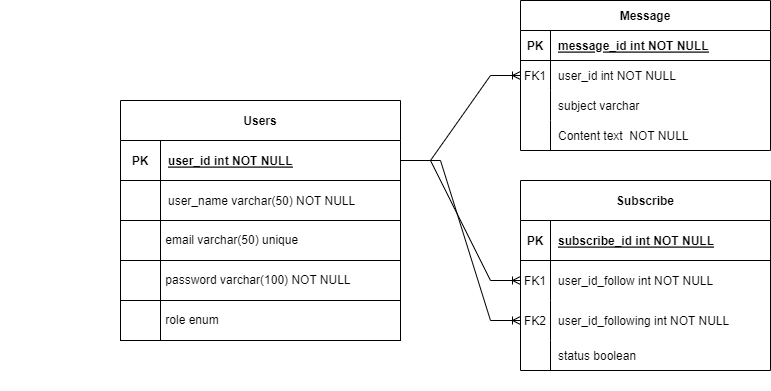

The diagram above was exported from draw.io. Its source (the exported page's mxGraphModel, read from the mxfile embedded in the PNG):
<mxGraphModel dx="1245" dy="481" grid="1" gridSize="10" guides="1" tooltips="1" connect="1" arrows="1" fold="1" page="1" pageScale="1" pageWidth="850" pageHeight="1100" math="0" shadow="0" extFonts="Permanent Marker^https://fonts.googleapis.com/css?family=Permanent+Marker">
  <root>
    <mxCell id="0" />
    <mxCell id="1" parent="0" />
    <mxCell id="C-vyLk0tnHw3VtMMgP7b-2" value="Message" style="shape=table;startSize=30;container=1;collapsible=1;childLayout=tableLayout;fixedRows=1;rowLines=0;fontStyle=1;align=center;resizeLast=1;" parent="1" vertex="1">
      <mxGeometry x="520" y="20" width="250" height="150" as="geometry" />
    </mxCell>
    <mxCell id="C-vyLk0tnHw3VtMMgP7b-3" value="" style="shape=partialRectangle;collapsible=0;dropTarget=0;pointerEvents=0;fillColor=none;points=[[0,0.5],[1,0.5]];portConstraint=eastwest;top=0;left=0;right=0;bottom=1;" parent="C-vyLk0tnHw3VtMMgP7b-2" vertex="1">
      <mxGeometry y="30" width="250" height="30" as="geometry" />
    </mxCell>
    <mxCell id="C-vyLk0tnHw3VtMMgP7b-4" value="PK" style="shape=partialRectangle;overflow=hidden;connectable=0;fillColor=none;top=0;left=0;bottom=0;right=0;fontStyle=1;" parent="C-vyLk0tnHw3VtMMgP7b-3" vertex="1">
      <mxGeometry width="30" height="30" as="geometry">
        <mxRectangle width="30" height="30" as="alternateBounds" />
      </mxGeometry>
    </mxCell>
    <mxCell id="C-vyLk0tnHw3VtMMgP7b-5" value="message_id int NOT NULL " style="shape=partialRectangle;overflow=hidden;connectable=0;fillColor=none;top=0;left=0;bottom=0;right=0;align=left;spacingLeft=6;fontStyle=5;" parent="C-vyLk0tnHw3VtMMgP7b-3" vertex="1">
      <mxGeometry x="30" width="220" height="30" as="geometry">
        <mxRectangle width="220" height="30" as="alternateBounds" />
      </mxGeometry>
    </mxCell>
    <mxCell id="C-vyLk0tnHw3VtMMgP7b-6" value="" style="shape=partialRectangle;collapsible=0;dropTarget=0;pointerEvents=0;fillColor=none;points=[[0,0.5],[1,0.5]];portConstraint=eastwest;top=0;left=0;right=0;bottom=0;" parent="C-vyLk0tnHw3VtMMgP7b-2" vertex="1">
      <mxGeometry y="60" width="250" height="30" as="geometry" />
    </mxCell>
    <mxCell id="C-vyLk0tnHw3VtMMgP7b-7" value="FK1" style="shape=partialRectangle;overflow=hidden;connectable=0;fillColor=none;top=0;left=0;bottom=0;right=0;" parent="C-vyLk0tnHw3VtMMgP7b-6" vertex="1">
      <mxGeometry width="30" height="30" as="geometry">
        <mxRectangle width="30" height="30" as="alternateBounds" />
      </mxGeometry>
    </mxCell>
    <mxCell id="C-vyLk0tnHw3VtMMgP7b-8" value="user_id int NOT NULL" style="shape=partialRectangle;overflow=hidden;connectable=0;fillColor=none;top=0;left=0;bottom=0;right=0;align=left;spacingLeft=6;" parent="C-vyLk0tnHw3VtMMgP7b-6" vertex="1">
      <mxGeometry x="30" width="220" height="30" as="geometry">
        <mxRectangle width="220" height="30" as="alternateBounds" />
      </mxGeometry>
    </mxCell>
    <mxCell id="C-vyLk0tnHw3VtMMgP7b-9" value="" style="shape=partialRectangle;collapsible=0;dropTarget=0;pointerEvents=0;fillColor=none;points=[[0,0.5],[1,0.5]];portConstraint=eastwest;top=0;left=0;right=0;bottom=0;" parent="C-vyLk0tnHw3VtMMgP7b-2" vertex="1">
      <mxGeometry y="90" width="250" height="30" as="geometry" />
    </mxCell>
    <mxCell id="C-vyLk0tnHw3VtMMgP7b-10" value="" style="shape=partialRectangle;overflow=hidden;connectable=0;fillColor=none;top=0;left=0;bottom=0;right=0;" parent="C-vyLk0tnHw3VtMMgP7b-9" vertex="1">
      <mxGeometry width="30" height="30" as="geometry">
        <mxRectangle width="30" height="30" as="alternateBounds" />
      </mxGeometry>
    </mxCell>
    <mxCell id="C-vyLk0tnHw3VtMMgP7b-11" value="subject varchar " style="shape=partialRectangle;overflow=hidden;connectable=0;fillColor=none;top=0;left=0;bottom=0;right=0;align=left;spacingLeft=6;" parent="C-vyLk0tnHw3VtMMgP7b-9" vertex="1">
      <mxGeometry x="30" width="220" height="30" as="geometry">
        <mxRectangle width="220" height="30" as="alternateBounds" />
      </mxGeometry>
    </mxCell>
    <mxCell id="q_m86HXw5m0wtv2GCLnh-37" value="" style="shape=tableRow;horizontal=0;startSize=0;swimlaneHead=0;swimlaneBody=0;fillColor=none;collapsible=0;dropTarget=0;points=[[0,0.5],[1,0.5]];portConstraint=eastwest;top=0;left=0;right=0;bottom=0;movable=0;resizable=0;rotatable=0;deletable=0;editable=0;connectable=0;" vertex="1" parent="C-vyLk0tnHw3VtMMgP7b-2">
      <mxGeometry y="120" width="250" height="30" as="geometry" />
    </mxCell>
    <mxCell id="q_m86HXw5m0wtv2GCLnh-38" value="" style="shape=partialRectangle;connectable=0;fillColor=none;top=0;left=0;bottom=0;right=0;editable=1;overflow=hidden;" vertex="1" parent="q_m86HXw5m0wtv2GCLnh-37">
      <mxGeometry width="30" height="30" as="geometry">
        <mxRectangle width="30" height="30" as="alternateBounds" />
      </mxGeometry>
    </mxCell>
    <mxCell id="q_m86HXw5m0wtv2GCLnh-39" value="Content text  NOT NULL" style="shape=partialRectangle;connectable=0;fillColor=none;top=0;left=0;bottom=0;right=0;align=left;spacingLeft=6;overflow=hidden;" vertex="1" parent="q_m86HXw5m0wtv2GCLnh-37">
      <mxGeometry x="30" width="220" height="30" as="geometry">
        <mxRectangle width="220" height="30" as="alternateBounds" />
      </mxGeometry>
    </mxCell>
    <mxCell id="C-vyLk0tnHw3VtMMgP7b-13" value="Subscribe" style="shape=table;startSize=40;container=1;collapsible=1;childLayout=tableLayout;fixedRows=1;rowLines=0;fontStyle=1;align=center;resizeLast=1;" parent="1" vertex="1">
      <mxGeometry x="520" y="200" width="250" height="190" as="geometry" />
    </mxCell>
    <mxCell id="C-vyLk0tnHw3VtMMgP7b-14" value="" style="shape=partialRectangle;collapsible=0;dropTarget=0;pointerEvents=0;fillColor=none;points=[[0,0.5],[1,0.5]];portConstraint=eastwest;top=0;left=0;right=0;bottom=1;" parent="C-vyLk0tnHw3VtMMgP7b-13" vertex="1">
      <mxGeometry y="40" width="250" height="40" as="geometry" />
    </mxCell>
    <mxCell id="C-vyLk0tnHw3VtMMgP7b-15" value="PK" style="shape=partialRectangle;overflow=hidden;connectable=0;fillColor=none;top=0;left=0;bottom=0;right=0;fontStyle=1;" parent="C-vyLk0tnHw3VtMMgP7b-14" vertex="1">
      <mxGeometry width="30" height="40" as="geometry">
        <mxRectangle width="30" height="40" as="alternateBounds" />
      </mxGeometry>
    </mxCell>
    <mxCell id="C-vyLk0tnHw3VtMMgP7b-16" value="subscribe_id int NOT NULL " style="shape=partialRectangle;overflow=hidden;connectable=0;fillColor=none;top=0;left=0;bottom=0;right=0;align=left;spacingLeft=6;fontStyle=5;" parent="C-vyLk0tnHw3VtMMgP7b-14" vertex="1">
      <mxGeometry x="30" width="220" height="40" as="geometry">
        <mxRectangle width="220" height="40" as="alternateBounds" />
      </mxGeometry>
    </mxCell>
    <mxCell id="q_m86HXw5m0wtv2GCLnh-52" value="" style="shape=partialRectangle;collapsible=0;dropTarget=0;pointerEvents=0;fillColor=none;points=[[0,0.5],[1,0.5]];portConstraint=eastwest;top=0;left=0;right=0;bottom=0;" vertex="1" parent="C-vyLk0tnHw3VtMMgP7b-13">
      <mxGeometry y="80" width="250" height="40" as="geometry" />
    </mxCell>
    <mxCell id="q_m86HXw5m0wtv2GCLnh-53" value="FK1" style="shape=partialRectangle;overflow=hidden;connectable=0;fillColor=none;top=0;left=0;bottom=0;right=0;" vertex="1" parent="q_m86HXw5m0wtv2GCLnh-52">
      <mxGeometry width="30" height="40" as="geometry">
        <mxRectangle width="30" height="40" as="alternateBounds" />
      </mxGeometry>
    </mxCell>
    <mxCell id="q_m86HXw5m0wtv2GCLnh-54" value="user_id_follow int NOT NULL" style="shape=partialRectangle;overflow=hidden;connectable=0;fillColor=none;top=0;left=0;bottom=0;right=0;align=left;spacingLeft=6;" vertex="1" parent="q_m86HXw5m0wtv2GCLnh-52">
      <mxGeometry x="30" width="220" height="40" as="geometry">
        <mxRectangle width="220" height="40" as="alternateBounds" />
      </mxGeometry>
    </mxCell>
    <mxCell id="C-vyLk0tnHw3VtMMgP7b-17" value="" style="shape=partialRectangle;collapsible=0;dropTarget=0;pointerEvents=0;fillColor=none;points=[[0,0.5],[1,0.5]];portConstraint=eastwest;top=0;left=0;right=0;bottom=0;" parent="C-vyLk0tnHw3VtMMgP7b-13" vertex="1">
      <mxGeometry y="120" width="250" height="40" as="geometry" />
    </mxCell>
    <mxCell id="C-vyLk0tnHw3VtMMgP7b-18" value="FK2" style="shape=partialRectangle;overflow=hidden;connectable=0;fillColor=none;top=0;left=0;bottom=0;right=0;" parent="C-vyLk0tnHw3VtMMgP7b-17" vertex="1">
      <mxGeometry width="30" height="40" as="geometry">
        <mxRectangle width="30" height="40" as="alternateBounds" />
      </mxGeometry>
    </mxCell>
    <mxCell id="C-vyLk0tnHw3VtMMgP7b-19" value="user_id_following int NOT NULL" style="shape=partialRectangle;overflow=hidden;connectable=0;fillColor=none;top=0;left=0;bottom=0;right=0;align=left;spacingLeft=6;" parent="C-vyLk0tnHw3VtMMgP7b-17" vertex="1">
      <mxGeometry x="30" width="220" height="40" as="geometry">
        <mxRectangle width="220" height="40" as="alternateBounds" />
      </mxGeometry>
    </mxCell>
    <mxCell id="C-vyLk0tnHw3VtMMgP7b-20" value="" style="shape=partialRectangle;collapsible=0;dropTarget=0;pointerEvents=0;fillColor=none;points=[[0,0.5],[1,0.5]];portConstraint=eastwest;top=0;left=0;right=0;bottom=0;" parent="C-vyLk0tnHw3VtMMgP7b-13" vertex="1">
      <mxGeometry y="160" width="250" height="30" as="geometry" />
    </mxCell>
    <mxCell id="C-vyLk0tnHw3VtMMgP7b-21" value="" style="shape=partialRectangle;overflow=hidden;connectable=0;fillColor=none;top=0;left=0;bottom=0;right=0;" parent="C-vyLk0tnHw3VtMMgP7b-20" vertex="1">
      <mxGeometry width="30" height="30" as="geometry">
        <mxRectangle width="30" height="30" as="alternateBounds" />
      </mxGeometry>
    </mxCell>
    <mxCell id="C-vyLk0tnHw3VtMMgP7b-22" value="status boolean" style="shape=partialRectangle;overflow=hidden;connectable=0;fillColor=none;top=0;left=0;bottom=0;right=0;align=left;spacingLeft=6;" parent="C-vyLk0tnHw3VtMMgP7b-20" vertex="1">
      <mxGeometry x="30" width="220" height="30" as="geometry">
        <mxRectangle width="220" height="30" as="alternateBounds" />
      </mxGeometry>
    </mxCell>
    <mxCell id="C-vyLk0tnHw3VtMMgP7b-23" value="Users" style="shape=table;startSize=40;container=1;collapsible=1;childLayout=tableLayout;fixedRows=1;rowLines=0;fontStyle=1;align=center;resizeLast=1;" parent="1" vertex="1">
      <mxGeometry x="120" y="120" width="280" height="240" as="geometry" />
    </mxCell>
    <mxCell id="C-vyLk0tnHw3VtMMgP7b-24" value="" style="shape=partialRectangle;collapsible=0;dropTarget=0;pointerEvents=0;fillColor=none;points=[[0,0.5],[1,0.5]];portConstraint=eastwest;top=0;left=0;right=0;bottom=1;" parent="C-vyLk0tnHw3VtMMgP7b-23" vertex="1">
      <mxGeometry y="40" width="280" height="40" as="geometry" />
    </mxCell>
    <mxCell id="C-vyLk0tnHw3VtMMgP7b-25" value="PK" style="shape=partialRectangle;overflow=hidden;connectable=0;fillColor=none;top=0;left=0;bottom=0;right=0;fontStyle=1;" parent="C-vyLk0tnHw3VtMMgP7b-24" vertex="1">
      <mxGeometry width="40" height="40" as="geometry">
        <mxRectangle width="40" height="40" as="alternateBounds" />
      </mxGeometry>
    </mxCell>
    <mxCell id="C-vyLk0tnHw3VtMMgP7b-26" value="user_id int NOT NULL " style="shape=partialRectangle;overflow=hidden;connectable=0;fillColor=none;top=0;left=0;bottom=0;right=0;align=left;spacingLeft=6;fontStyle=5;" parent="C-vyLk0tnHw3VtMMgP7b-24" vertex="1">
      <mxGeometry x="40" width="240" height="40" as="geometry">
        <mxRectangle width="240" height="40" as="alternateBounds" />
      </mxGeometry>
    </mxCell>
    <mxCell id="C-vyLk0tnHw3VtMMgP7b-27" value="" style="shape=partialRectangle;collapsible=0;dropTarget=0;pointerEvents=0;fillColor=none;points=[[0,0.5],[1,0.5]];portConstraint=eastwest;top=0;left=0;right=0;bottom=0;" parent="C-vyLk0tnHw3VtMMgP7b-23" vertex="1">
      <mxGeometry y="80" width="280" height="40" as="geometry" />
    </mxCell>
    <mxCell id="C-vyLk0tnHw3VtMMgP7b-28" value="" style="shape=partialRectangle;overflow=hidden;connectable=0;fillColor=none;top=0;left=0;bottom=0;right=0;" parent="C-vyLk0tnHw3VtMMgP7b-27" vertex="1">
      <mxGeometry width="40" height="40" as="geometry">
        <mxRectangle width="40" height="40" as="alternateBounds" />
      </mxGeometry>
    </mxCell>
    <mxCell id="C-vyLk0tnHw3VtMMgP7b-29" value="user_name varchar(50) NOT NULL" style="shape=partialRectangle;overflow=hidden;connectable=0;fillColor=none;top=0;left=0;bottom=0;right=0;align=left;spacingLeft=6;" parent="C-vyLk0tnHw3VtMMgP7b-27" vertex="1">
      <mxGeometry x="40" width="240" height="40" as="geometry">
        <mxRectangle width="240" height="40" as="alternateBounds" />
      </mxGeometry>
    </mxCell>
    <mxCell id="q_m86HXw5m0wtv2GCLnh-2" value="&lt;div style=&quot;&quot;&gt;&lt;span style=&quot;background-color: initial;&quot;&gt;&amp;nbsp;email varchar(50) unique&lt;/span&gt;&lt;/div&gt;" style="rounded=0;whiteSpace=wrap;html=1;align=left;" vertex="1" parent="1">
      <mxGeometry x="160" y="240" width="240" height="40" as="geometry" />
    </mxCell>
    <mxCell id="q_m86HXw5m0wtv2GCLnh-16" value="" style="shape=tableRow;horizontal=0;startSize=0;swimlaneHead=0;swimlaneBody=0;fillColor=none;collapsible=0;dropTarget=0;points=[[0,0.5],[1,0.5]];portConstraint=eastwest;top=0;left=0;right=0;bottom=0;" vertex="1" parent="1">
      <mxGeometry y="380" width="180" height="30" as="geometry" />
    </mxCell>
    <mxCell id="q_m86HXw5m0wtv2GCLnh-17" value="" style="shape=partialRectangle;connectable=0;fillColor=none;top=0;left=0;bottom=0;right=0;editable=1;overflow=hidden;" vertex="1" parent="q_m86HXw5m0wtv2GCLnh-16">
      <mxGeometry width="30" height="30" as="geometry">
        <mxRectangle width="30" height="30" as="alternateBounds" />
      </mxGeometry>
    </mxCell>
    <mxCell id="q_m86HXw5m0wtv2GCLnh-19" value="" style="rounded=0;whiteSpace=wrap;html=1;" vertex="1" parent="1">
      <mxGeometry x="120" y="240" width="40" height="40" as="geometry" />
    </mxCell>
    <mxCell id="q_m86HXw5m0wtv2GCLnh-21" value="&lt;div style=&quot;&quot;&gt;&lt;span style=&quot;background-color: initial;&quot;&gt;&amp;nbsp;password varchar(100) NOT NULL&lt;/span&gt;&lt;/div&gt;" style="rounded=0;whiteSpace=wrap;html=1;align=left;" vertex="1" parent="1">
      <mxGeometry x="160" y="280" width="240" height="40" as="geometry" />
    </mxCell>
    <mxCell id="q_m86HXw5m0wtv2GCLnh-23" value="" style="rounded=0;whiteSpace=wrap;html=1;" vertex="1" parent="1">
      <mxGeometry x="120" y="280" width="40" height="40" as="geometry" />
    </mxCell>
    <mxCell id="q_m86HXw5m0wtv2GCLnh-24" value="&amp;nbsp;role enum&amp;nbsp;" style="rounded=0;whiteSpace=wrap;html=1;align=left;" vertex="1" parent="1">
      <mxGeometry x="160" y="320" width="240" height="40" as="geometry" />
    </mxCell>
    <mxCell id="q_m86HXw5m0wtv2GCLnh-25" value="" style="rounded=0;whiteSpace=wrap;html=1;" vertex="1" parent="1">
      <mxGeometry x="120" y="320" width="40" height="40" as="geometry" />
    </mxCell>
    <mxCell id="q_m86HXw5m0wtv2GCLnh-59" value="" style="edgeStyle=entityRelationEdgeStyle;fontSize=12;html=1;endArrow=ERoneToMany;rounded=0;entryX=0;entryY=0.5;entryDx=0;entryDy=0;" edge="1" parent="1" target="C-vyLk0tnHw3VtMMgP7b-17">
      <mxGeometry width="100" height="100" relative="1" as="geometry">
        <mxPoint x="410" y="180" as="sourcePoint" />
        <mxPoint x="520" y="440" as="targetPoint" />
      </mxGeometry>
    </mxCell>
    <mxCell id="q_m86HXw5m0wtv2GCLnh-60" value="" style="edgeStyle=entityRelationEdgeStyle;fontSize=12;html=1;endArrow=ERoneToMany;rounded=0;exitX=1;exitY=0.5;exitDx=0;exitDy=0;entryX=0;entryY=0.5;entryDx=0;entryDy=0;" edge="1" parent="1" source="C-vyLk0tnHw3VtMMgP7b-24" target="q_m86HXw5m0wtv2GCLnh-52">
      <mxGeometry width="100" height="100" relative="1" as="geometry">
        <mxPoint x="470" y="430" as="sourcePoint" />
        <mxPoint x="570" y="330" as="targetPoint" />
      </mxGeometry>
    </mxCell>
    <mxCell id="q_m86HXw5m0wtv2GCLnh-61" value="" style="edgeStyle=entityRelationEdgeStyle;fontSize=12;html=1;endArrow=ERoneToMany;rounded=0;entryX=0;entryY=0.5;entryDx=0;entryDy=0;" edge="1" parent="1" target="C-vyLk0tnHw3VtMMgP7b-6">
      <mxGeometry width="100" height="100" relative="1" as="geometry">
        <mxPoint x="400" y="180" as="sourcePoint" />
        <mxPoint x="500" y="80" as="targetPoint" />
      </mxGeometry>
    </mxCell>
  </root>
</mxGraphModel>